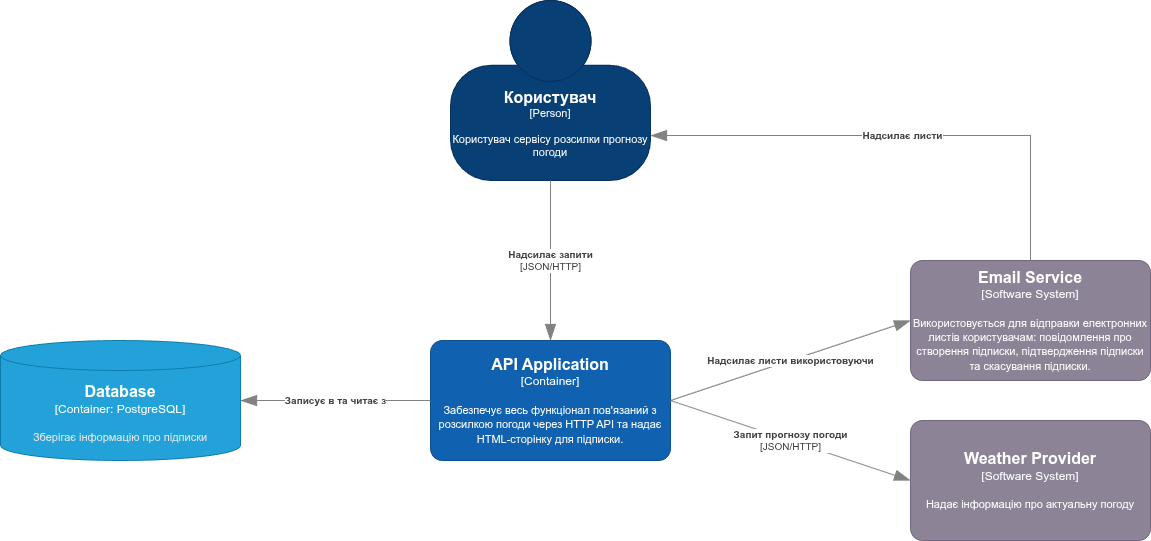

The diagram above was exported from draw.io. Its source (the exported page's mxGraphModel, read from the mxfile embedded in the PNG):
<mxGraphModel dx="2253" dy="825" grid="1" gridSize="10" guides="1" tooltips="1" connect="1" arrows="1" fold="1" page="1" pageScale="1" pageWidth="827" pageHeight="1169" math="0" shadow="0">
  <root>
    <mxCell id="0" />
    <mxCell id="1" parent="0" />
    <object placeholders="1" c4Name="Користувач" c4Type="Person" c4Description="Користувач сервісу розсилки прогнозу погоди" label="&lt;font style=&quot;font-size: 16px&quot;&gt;&lt;b&gt;%c4Name%&lt;/b&gt;&lt;/font&gt;&lt;div&gt;[%c4Type%]&lt;/div&gt;&lt;br&gt;&lt;div&gt;&lt;font style=&quot;font-size: 11px&quot;&gt;&lt;font color=&quot;#ffffff&quot;&gt;%c4Description%&lt;/font&gt;&lt;/div&gt;" id="3hxtlBMnIjX-82vrE96G-1">
      <mxCell style="html=1;fontSize=11;dashed=0;whiteSpace=wrap;fillColor=#083F75;strokeColor=#06315C;fontColor=#ffffff;shape=mxgraph.c4.person2;align=center;metaEdit=1;points=[[0.5,0,0],[1,0.5,0],[1,0.75,0],[0.75,1,0],[0.5,1,0],[0.25,1,0],[0,0.75,0],[0,0.5,0]];resizable=0;" vertex="1" parent="1">
        <mxGeometry x="150" y="20" width="200" height="180" as="geometry" />
      </mxCell>
    </object>
    <object placeholders="1" c4Name="API Application" c4Type="Container" c4Description="Забезпечує весь функціонал пов'язаний з розсилкою погоди через HTTP API та надає HTML-сторінку для підписки." label="&lt;font style=&quot;font-size: 16px&quot;&gt;&lt;b&gt;%c4Name%&lt;/b&gt;&lt;/font&gt;&lt;div&gt;[%c4Type%]&lt;/div&gt;&lt;br&gt;&lt;div&gt;&lt;font style=&quot;font-size: 11px&quot;&gt;&lt;font color=&quot;#ffffff&quot;&gt;%c4Description%&lt;/font&gt;&lt;/div&gt;" id="3hxtlBMnIjX-82vrE96G-3">
      <mxCell style="rounded=1;whiteSpace=wrap;html=1;labelBackgroundColor=none;fillColor=#1061B0;fontColor=#ffffff;align=center;arcSize=10;strokeColor=#0D5091;metaEdit=1;resizable=0;points=[[0.25,0,0],[0.5,0,0],[0.75,0,0],[1,0.25,0],[1,0.5,0],[1,0.75,0],[0.75,1,0],[0.5,1,0],[0.25,1,0],[0,0.75,0],[0,0.5,0],[0,0.25,0]];" vertex="1" parent="1">
        <mxGeometry x="130" y="360" width="240" height="120" as="geometry" />
      </mxCell>
    </object>
    <object placeholders="1" c4Name="Email Service" c4Type="Software System" c4Description="Використовується для відправки електронних листів користувачам: повідомлення про створення підписки, підтвердження підписки та скасування підписки." label="&lt;font style=&quot;font-size: 16px&quot;&gt;&lt;b&gt;%c4Name%&lt;/b&gt;&lt;/font&gt;&lt;div&gt;[%c4Type%]&lt;/div&gt;&lt;br&gt;&lt;div&gt;&lt;font style=&quot;font-size: 11px&quot;&gt;&lt;font color=&quot;#ffffff&quot;&gt;%c4Description%&lt;/font&gt;&lt;/div&gt;" id="3hxtlBMnIjX-82vrE96G-5">
      <mxCell style="rounded=1;whiteSpace=wrap;html=1;labelBackgroundColor=none;fillColor=#8C8496;fontColor=#ffffff;align=center;arcSize=10;strokeColor=#736782;metaEdit=1;resizable=0;points=[[0.25,0,0],[0.5,0,0],[0.75,0,0],[1,0.25,0],[1,0.5,0],[1,0.75,0],[0.75,1,0],[0.5,1,0],[0.25,1,0],[0,0.75,0],[0,0.5,0],[0,0.25,0]];" vertex="1" parent="1">
        <mxGeometry x="610" y="280" width="240" height="120" as="geometry" />
      </mxCell>
    </object>
    <object placeholders="1" c4Type="Relationship" c4Technology="JSON/HTTP" c4Description="Надсилає запити" label="&lt;div style=&quot;text-align: left&quot;&gt;&lt;div style=&quot;text-align: center&quot;&gt;&lt;b&gt;%c4Description%&lt;/b&gt;&lt;/div&gt;&lt;div style=&quot;text-align: center&quot;&gt;[%c4Technology%]&lt;/div&gt;&lt;/div&gt;" id="3hxtlBMnIjX-82vrE96G-7">
      <mxCell style="endArrow=blockThin;html=1;fontSize=10;fontColor=#404040;strokeWidth=1;endFill=1;strokeColor=#828282;elbow=vertical;metaEdit=1;endSize=14;startSize=14;jumpStyle=arc;jumpSize=16;rounded=0;edgeStyle=orthogonalEdgeStyle;exitX=0.5;exitY=1;exitDx=0;exitDy=0;exitPerimeter=0;entryX=0.5;entryY=0;entryDx=0;entryDy=0;entryPerimeter=0;" edge="1" parent="1" source="3hxtlBMnIjX-82vrE96G-1" target="3hxtlBMnIjX-82vrE96G-3">
        <mxGeometry width="240" relative="1" as="geometry">
          <mxPoint x="200" y="270" as="sourcePoint" />
          <mxPoint x="440" y="270" as="targetPoint" />
        </mxGeometry>
      </mxCell>
    </object>
    <object placeholders="1" c4Type="Relationship" c4Description="Надсилає листи" label="&lt;div style=&quot;text-align: left&quot;&gt;&lt;div style=&quot;text-align: center&quot;&gt;&lt;b&gt;%c4Description%&lt;/b&gt;&lt;/div&gt;" id="3hxtlBMnIjX-82vrE96G-8">
      <mxCell style="endArrow=blockThin;html=1;fontSize=10;fontColor=#404040;strokeWidth=1;endFill=1;strokeColor=#828282;elbow=vertical;metaEdit=1;endSize=14;startSize=14;jumpStyle=arc;jumpSize=16;rounded=0;edgeStyle=orthogonalEdgeStyle;exitX=0.5;exitY=0;exitDx=0;exitDy=0;exitPerimeter=0;entryX=1;entryY=0.75;entryDx=0;entryDy=0;entryPerimeter=0;" edge="1" parent="1" source="3hxtlBMnIjX-82vrE96G-5" target="3hxtlBMnIjX-82vrE96G-1">
        <mxGeometry width="240" relative="1" as="geometry">
          <mxPoint x="700" y="325" as="sourcePoint" />
          <mxPoint x="360" y="140" as="targetPoint" />
        </mxGeometry>
      </mxCell>
    </object>
    <object placeholders="1" c4Type="Relationship" c4Description="Надсилає листи використовуючи" label="&lt;div style=&quot;text-align: left&quot;&gt;&lt;div style=&quot;text-align: center&quot;&gt;&lt;b&gt;%c4Description%&lt;/b&gt;&lt;/div&gt;" id="3hxtlBMnIjX-82vrE96G-9">
      <mxCell style="endArrow=blockThin;html=1;fontSize=10;fontColor=#404040;strokeWidth=1;endFill=1;strokeColor=#828282;elbow=vertical;metaEdit=1;endSize=14;startSize=14;jumpStyle=arc;jumpSize=16;rounded=0;exitX=1;exitY=0.5;exitDx=0;exitDy=0;exitPerimeter=0;entryX=0;entryY=0.5;entryDx=0;entryDy=0;entryPerimeter=0;" edge="1" parent="1" source="3hxtlBMnIjX-82vrE96G-3" target="3hxtlBMnIjX-82vrE96G-5">
        <mxGeometry width="240" relative="1" as="geometry">
          <mxPoint x="810" y="605" as="sourcePoint" />
          <mxPoint x="470" y="420" as="targetPoint" />
        </mxGeometry>
      </mxCell>
    </object>
    <object placeholders="1" c4Name="Database" c4Type="Container" c4Technology="PostgreSQL" c4Description="Зберігає інформацію про підписки" label="&lt;font style=&quot;font-size: 16px&quot;&gt;&lt;b&gt;%c4Name%&lt;/b&gt;&lt;/font&gt;&lt;div&gt;[%c4Type%:&amp;nbsp;%c4Technology%]&lt;/div&gt;&lt;br&gt;&lt;div&gt;&lt;font style=&quot;font-size: 11px&quot;&gt;&lt;font color=&quot;#E6E6E6&quot;&gt;%c4Description%&lt;/font&gt;&lt;/div&gt;" id="3hxtlBMnIjX-82vrE96G-10">
      <mxCell style="shape=cylinder3;size=15;whiteSpace=wrap;html=1;boundedLbl=1;rounded=0;labelBackgroundColor=none;fillColor=#23A2D9;fontSize=12;fontColor=#ffffff;align=center;strokeColor=#0E7DAD;metaEdit=1;points=[[0.5,0,0],[1,0.25,0],[1,0.5,0],[1,0.75,0],[0.5,1,0],[0,0.75,0],[0,0.5,0],[0,0.25,0]];resizable=0;" vertex="1" parent="1">
        <mxGeometry x="-300" y="360" width="240" height="120" as="geometry" />
      </mxCell>
    </object>
    <object placeholders="1" c4Type="Relationship" c4Description="Записує в та читає з" label="&lt;div style=&quot;text-align: left&quot;&gt;&lt;div style=&quot;text-align: center&quot;&gt;&lt;b&gt;%c4Description%&lt;/b&gt;&lt;/div&gt;" id="3hxtlBMnIjX-82vrE96G-11">
      <mxCell style="endArrow=blockThin;html=1;fontSize=10;fontColor=#404040;strokeWidth=1;endFill=1;strokeColor=#828282;elbow=vertical;metaEdit=1;endSize=14;startSize=14;jumpStyle=arc;jumpSize=16;rounded=0;edgeStyle=orthogonalEdgeStyle;exitX=0;exitY=0.5;exitDx=0;exitDy=0;exitPerimeter=0;entryX=1;entryY=0.5;entryDx=0;entryDy=0;entryPerimeter=0;" edge="1" parent="1" source="3hxtlBMnIjX-82vrE96G-3" target="3hxtlBMnIjX-82vrE96G-10">
        <mxGeometry width="240" relative="1" as="geometry">
          <mxPoint x="-80" y="600" as="sourcePoint" />
          <mxPoint x="160" y="600" as="targetPoint" />
        </mxGeometry>
      </mxCell>
    </object>
    <object placeholders="1" c4Name="Weather Provider" c4Type="Software System" c4Description="Надає інформацію про актуальну погоду" label="&lt;font style=&quot;font-size: 16px&quot;&gt;&lt;b&gt;%c4Name%&lt;/b&gt;&lt;/font&gt;&lt;div&gt;[%c4Type%]&lt;/div&gt;&lt;br&gt;&lt;div&gt;&lt;font style=&quot;font-size: 11px&quot;&gt;&lt;font color=&quot;#ffffff&quot;&gt;%c4Description%&lt;/font&gt;&lt;/div&gt;" id="3hxtlBMnIjX-82vrE96G-12">
      <mxCell style="rounded=1;whiteSpace=wrap;html=1;labelBackgroundColor=none;fillColor=#8C8496;fontColor=#ffffff;align=center;arcSize=10;strokeColor=#736782;metaEdit=1;resizable=0;points=[[0.25,0,0],[0.5,0,0],[0.75,0,0],[1,0.25,0],[1,0.5,0],[1,0.75,0],[0.75,1,0],[0.5,1,0],[0.25,1,0],[0,0.75,0],[0,0.5,0],[0,0.25,0]];" vertex="1" parent="1">
        <mxGeometry x="610" y="440" width="240" height="120" as="geometry" />
      </mxCell>
    </object>
    <object placeholders="1" c4Type="Relationship" c4Technology="JSON/HTTP" c4Description="Запит прогнозу погоди" label="&lt;div style=&quot;text-align: left&quot;&gt;&lt;div style=&quot;text-align: center&quot;&gt;&lt;b&gt;%c4Description%&lt;/b&gt;&lt;/div&gt;&lt;div style=&quot;text-align: center&quot;&gt;[%c4Technology%]&lt;/div&gt;&lt;/div&gt;" id="3hxtlBMnIjX-82vrE96G-13">
      <mxCell style="endArrow=blockThin;html=1;fontSize=10;fontColor=#404040;strokeWidth=1;endFill=1;strokeColor=#828282;elbow=vertical;metaEdit=1;endSize=14;startSize=14;jumpStyle=arc;jumpSize=16;rounded=0;exitX=1;exitY=0.5;exitDx=0;exitDy=0;exitPerimeter=0;entryX=0;entryY=0.5;entryDx=0;entryDy=0;entryPerimeter=0;" edge="1" parent="1" source="3hxtlBMnIjX-82vrE96G-3" target="3hxtlBMnIjX-82vrE96G-12">
        <mxGeometry width="240" relative="1" as="geometry">
          <mxPoint x="360" y="560" as="sourcePoint" />
          <mxPoint x="360" y="720" as="targetPoint" />
        </mxGeometry>
      </mxCell>
    </object>
  </root>
</mxGraphModel>